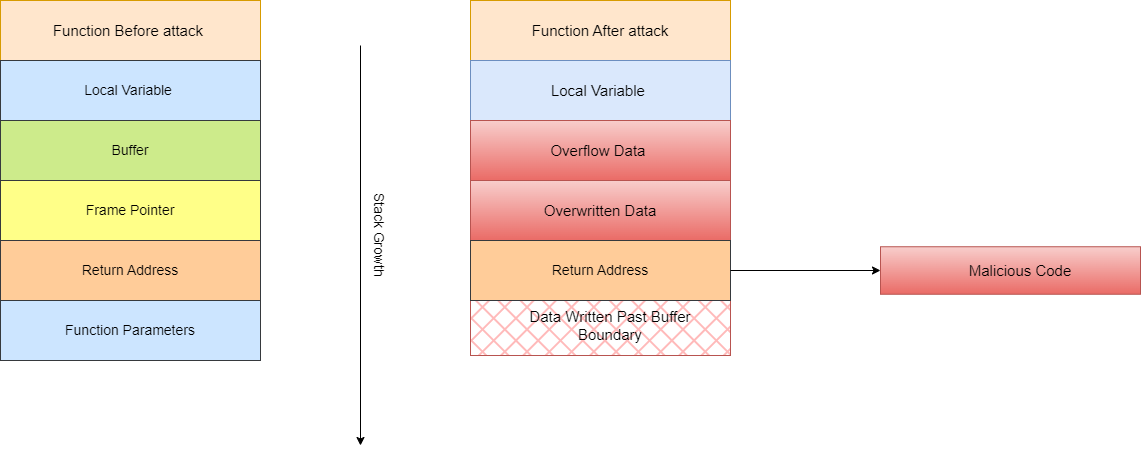

The diagram above was exported from draw.io. Its source (the exported page's mxGraphModel, read from the mxfile embedded in the PNG):
<mxGraphModel dx="897" dy="2451" grid="1" gridSize="10" guides="1" tooltips="1" connect="1" arrows="1" fold="1" page="1" pageScale="1" pageWidth="1100" pageHeight="1700" math="0" shadow="0">
  <root>
    <mxCell id="0" />
    <mxCell id="1" parent="0" />
    <mxCell id="3EgYWEtHfYgJy0J11pxi-31" value="" style="rounded=0;whiteSpace=wrap;html=1;fillStyle=cross-hatch;strokeWidth=1;" vertex="1" parent="1">
      <mxGeometry x="530" y="55" width="260" height="115" as="geometry" />
    </mxCell>
    <mxCell id="3EgYWEtHfYgJy0J11pxi-2" value="" style="rounded=0;whiteSpace=wrap;html=1;direction=south;" vertex="1" parent="1">
      <mxGeometry x="60" y="-185" width="260" height="355" as="geometry" />
    </mxCell>
    <mxCell id="3EgYWEtHfYgJy0J11pxi-10" value="" style="rounded=0;whiteSpace=wrap;html=1;fillColor=#ffe6cc;strokeColor=#d79b00;" vertex="1" parent="1">
      <mxGeometry x="60" y="-185" width="260" height="60" as="geometry" />
    </mxCell>
    <mxCell id="3EgYWEtHfYgJy0J11pxi-11" value="&lt;font style=&quot;font-size: 15px;&quot;&gt;Function Before attack&amp;nbsp;&lt;/font&gt;" style="text;strokeColor=none;align=center;fillColor=none;html=1;verticalAlign=middle;whiteSpace=wrap;rounded=0;" vertex="1" parent="1">
      <mxGeometry x="105" y="-170" width="170" height="30" as="geometry" />
    </mxCell>
    <mxCell id="3EgYWEtHfYgJy0J11pxi-12" value="&lt;div style=&quot;text-align: left;&quot;&gt;&lt;br&gt;&lt;/div&gt;" style="rounded=0;whiteSpace=wrap;html=1;fillColor=#cce5ff;strokeColor=#36393d;" vertex="1" parent="1">
      <mxGeometry x="60" y="-125" width="260" height="60" as="geometry" />
    </mxCell>
    <mxCell id="3EgYWEtHfYgJy0J11pxi-13" value="&lt;span style=&quot;font-size: 14px;&quot;&gt;Local Variable&amp;nbsp;&lt;/span&gt;" style="text;strokeColor=none;align=center;fillColor=none;html=1;verticalAlign=middle;whiteSpace=wrap;rounded=0;" vertex="1" parent="1">
      <mxGeometry x="130" y="-110" width="120" height="30" as="geometry" />
    </mxCell>
    <mxCell id="3EgYWEtHfYgJy0J11pxi-14" value="" style="rounded=0;whiteSpace=wrap;html=1;fillColor=#ffcc99;strokeColor=#36393d;" vertex="1" parent="1">
      <mxGeometry x="60" y="55" width="260" height="60" as="geometry" />
    </mxCell>
    <mxCell id="3EgYWEtHfYgJy0J11pxi-15" value="&lt;span style=&quot;font-size: 14px;&quot;&gt;Return Address&lt;/span&gt;" style="text;strokeColor=none;align=center;fillColor=none;html=1;verticalAlign=middle;whiteSpace=wrap;rounded=0;movable=1;resizable=1;rotatable=1;deletable=1;editable=1;locked=0;connectable=1;" vertex="1" parent="1">
      <mxGeometry x="130" y="70" width="120" height="30" as="geometry" />
    </mxCell>
    <mxCell id="3EgYWEtHfYgJy0J11pxi-16" value="&lt;div style=&quot;text-align: left;&quot;&gt;&lt;br&gt;&lt;/div&gt;" style="rounded=0;whiteSpace=wrap;html=1;fillColor=#ffff88;strokeColor=#36393d;" vertex="1" parent="1">
      <mxGeometry x="60" y="-5" width="260" height="60" as="geometry" />
    </mxCell>
    <mxCell id="3EgYWEtHfYgJy0J11pxi-18" value="" style="rounded=0;whiteSpace=wrap;html=1;fillColor=#cdeb8b;strokeColor=#36393d;strokeWidth=1;" vertex="1" parent="1">
      <mxGeometry x="60" y="-65" width="260" height="60" as="geometry" />
    </mxCell>
    <mxCell id="3EgYWEtHfYgJy0J11pxi-19" value="&lt;span style=&quot;font-size: 14px;&quot;&gt;Buffer&lt;/span&gt;" style="text;strokeColor=none;align=center;fillColor=none;html=1;verticalAlign=middle;whiteSpace=wrap;rounded=0;" vertex="1" parent="1">
      <mxGeometry x="140" y="-50" width="100" height="30" as="geometry" />
    </mxCell>
    <mxCell id="3EgYWEtHfYgJy0J11pxi-22" value="" style="rounded=0;whiteSpace=wrap;html=1;direction=south;fillColor=#FF3333;strokeColor=#b85450;fillStyle=cross-hatch;" vertex="1" parent="1">
      <mxGeometry x="530" y="115" width="260" height="55" as="geometry" />
    </mxCell>
    <mxCell id="3EgYWEtHfYgJy0J11pxi-23" value="" style="rounded=0;whiteSpace=wrap;html=1;fillColor=#ffe6cc;strokeColor=#d79b00;" vertex="1" parent="1">
      <mxGeometry x="530" y="-185" width="260" height="60" as="geometry" />
    </mxCell>
    <mxCell id="3EgYWEtHfYgJy0J11pxi-24" value="&lt;font style=&quot;font-size: 15px;&quot;&gt;Function After attack&lt;/font&gt;" style="text;strokeColor=none;align=center;fillColor=none;html=1;verticalAlign=middle;whiteSpace=wrap;rounded=0;" vertex="1" parent="1">
      <mxGeometry x="540" y="-170" width="240" height="30" as="geometry" />
    </mxCell>
    <mxCell id="3EgYWEtHfYgJy0J11pxi-25" value="&lt;div style=&quot;text-align: left;&quot;&gt;&lt;br&gt;&lt;/div&gt;" style="rounded=0;whiteSpace=wrap;html=1;fillColor=#dae8fc;strokeColor=#6c8ebf;" vertex="1" parent="1">
      <mxGeometry x="530" y="-125" width="260" height="60" as="geometry" />
    </mxCell>
    <mxCell id="3EgYWEtHfYgJy0J11pxi-26" value="&lt;font style=&quot;font-size: 15px;&quot;&gt;Local Variable&amp;nbsp;&lt;/font&gt;" style="text;strokeColor=none;align=center;fillColor=none;html=1;verticalAlign=middle;whiteSpace=wrap;rounded=0;" vertex="1" parent="1">
      <mxGeometry x="600" y="-110" width="120" height="30" as="geometry" />
    </mxCell>
    <mxCell id="3EgYWEtHfYgJy0J11pxi-27" value="" style="rounded=0;whiteSpace=wrap;html=1;fillColor=#f8cecc;strokeColor=#b85450;gradientColor=#ea6b66;" vertex="1" parent="1">
      <mxGeometry x="530" y="-65" width="260" height="60" as="geometry" />
    </mxCell>
    <mxCell id="3EgYWEtHfYgJy0J11pxi-28" value="&lt;font style=&quot;font-size: 15px;&quot;&gt;Overflow Data&amp;nbsp;&lt;/font&gt;" style="text;strokeColor=none;align=center;fillColor=none;html=1;verticalAlign=middle;whiteSpace=wrap;rounded=0;" vertex="1" parent="1">
      <mxGeometry x="570" y="-50" width="180" height="30" as="geometry" />
    </mxCell>
    <mxCell id="3EgYWEtHfYgJy0J11pxi-29" value="&lt;div style=&quot;text-align: left;&quot;&gt;&lt;br&gt;&lt;/div&gt;" style="rounded=0;whiteSpace=wrap;html=1;fillColor=#f8cecc;strokeColor=#b85450;gradientColor=#ea6b66;" vertex="1" parent="1">
      <mxGeometry x="530" y="-5" width="260" height="60" as="geometry" />
    </mxCell>
    <mxCell id="3EgYWEtHfYgJy0J11pxi-30" value="&lt;font style=&quot;font-size: 15px;&quot;&gt;Overwritten Data&lt;/font&gt;" style="text;strokeColor=none;align=center;fillColor=none;html=1;verticalAlign=middle;whiteSpace=wrap;rounded=0;" vertex="1" parent="1">
      <mxGeometry x="600" y="10" width="120" height="30" as="geometry" />
    </mxCell>
    <mxCell id="3EgYWEtHfYgJy0J11pxi-32" value="&lt;font style=&quot;font-size: 15px;&quot;&gt;Data Written Past Buffer Boundary&lt;/font&gt;" style="text;strokeColor=none;align=center;fillColor=none;html=1;verticalAlign=middle;whiteSpace=wrap;rounded=0;" vertex="1" parent="1">
      <mxGeometry x="560" y="130" width="220" height="20" as="geometry" />
    </mxCell>
    <mxCell id="3EgYWEtHfYgJy0J11pxi-37" value="" style="endArrow=classic;html=1;rounded=0;" edge="1" parent="1">
      <mxGeometry width="50" height="50" relative="1" as="geometry">
        <mxPoint x="420" y="-140" as="sourcePoint" />
        <mxPoint x="420" y="260" as="targetPoint" />
      </mxGeometry>
    </mxCell>
    <mxCell id="3EgYWEtHfYgJy0J11pxi-38" value="&lt;font style=&quot;font-size: 14px;&quot;&gt;Stack Growth&lt;/font&gt;" style="edgeLabel;html=1;align=center;verticalAlign=middle;resizable=0;points=[];rotation=90;" vertex="1" connectable="0" parent="3EgYWEtHfYgJy0J11pxi-37">
      <mxGeometry x="-0.0533" y="-3" relative="1" as="geometry">
        <mxPoint x="23" y="-1" as="offset" />
      </mxGeometry>
    </mxCell>
    <mxCell id="3EgYWEtHfYgJy0J11pxi-42" value="&lt;div style=&quot;text-align: left;&quot;&gt;&lt;br&gt;&lt;/div&gt;" style="rounded=0;whiteSpace=wrap;html=1;fillColor=#cce5ff;strokeColor=#36393d;" vertex="1" parent="1">
      <mxGeometry x="60" y="115" width="260" height="60" as="geometry" />
    </mxCell>
    <mxCell id="3EgYWEtHfYgJy0J11pxi-43" value="&lt;span style=&quot;font-size: 14px;&quot;&gt;Function Parameters&lt;/span&gt;" style="text;strokeColor=none;align=center;fillColor=none;html=1;verticalAlign=middle;whiteSpace=wrap;rounded=0;" vertex="1" parent="1">
      <mxGeometry x="115" y="130" width="150" height="30" as="geometry" />
    </mxCell>
    <mxCell id="3EgYWEtHfYgJy0J11pxi-49" value="&lt;span style=&quot;font-size: 14px;&quot;&gt;Frame Pointer&lt;/span&gt;" style="text;strokeColor=none;align=center;fillColor=none;html=1;verticalAlign=middle;whiteSpace=wrap;rounded=0;" vertex="1" parent="1">
      <mxGeometry x="130" y="10" width="120" height="30" as="geometry" />
    </mxCell>
    <mxCell id="3EgYWEtHfYgJy0J11pxi-50" value="" style="rounded=0;whiteSpace=wrap;html=1;fillColor=#f8cecc;strokeColor=#b85450;gradientColor=#ea6b66;" vertex="1" parent="1">
      <mxGeometry x="940" y="61.25" width="260" height="47.5" as="geometry" />
    </mxCell>
    <mxCell id="3EgYWEtHfYgJy0J11pxi-51" value="&lt;span style=&quot;font-size: 15px;&quot;&gt;Malicious Code&lt;/span&gt;" style="text;strokeColor=none;align=center;fillColor=none;html=1;verticalAlign=middle;whiteSpace=wrap;rounded=0;" vertex="1" parent="1">
      <mxGeometry x="960" y="70" width="240" height="30" as="geometry" />
    </mxCell>
    <mxCell id="3EgYWEtHfYgJy0J11pxi-55" value="" style="rounded=0;whiteSpace=wrap;html=1;fillColor=#ffcc99;strokeColor=#36393d;" vertex="1" parent="1">
      <mxGeometry x="530" y="55" width="260" height="60" as="geometry" />
    </mxCell>
    <mxCell id="3EgYWEtHfYgJy0J11pxi-56" value="&lt;span style=&quot;font-size: 14px;&quot;&gt;Return Address&lt;/span&gt;" style="text;strokeColor=none;align=center;fillColor=none;html=1;verticalAlign=middle;whiteSpace=wrap;rounded=0;" vertex="1" parent="1">
      <mxGeometry x="600" y="70" width="120" height="30" as="geometry" />
    </mxCell>
    <mxCell id="3EgYWEtHfYgJy0J11pxi-63" value="" style="endArrow=classic;html=1;rounded=0;exitX=1;exitY=0.5;exitDx=0;exitDy=0;entryX=0;entryY=0.5;entryDx=0;entryDy=0;" edge="1" parent="1" source="3EgYWEtHfYgJy0J11pxi-55" target="3EgYWEtHfYgJy0J11pxi-50">
      <mxGeometry width="50" height="50" relative="1" as="geometry">
        <mxPoint x="780" y="70" as="sourcePoint" />
        <mxPoint x="830" y="20" as="targetPoint" />
      </mxGeometry>
    </mxCell>
  </root>
</mxGraphModel>